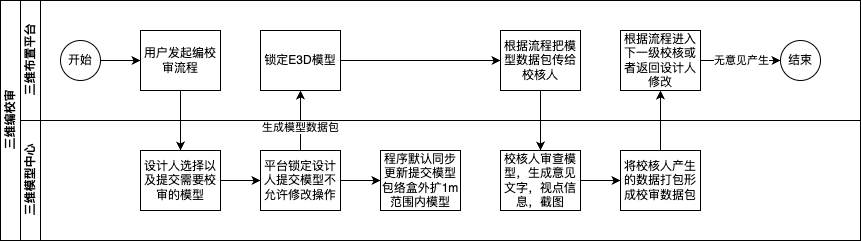

The diagram above was exported from draw.io. Its source (the exported page's mxGraphModel, read from the mxfile embedded in the PNG):
<mxGraphModel dx="776" dy="499" grid="1" gridSize="10" guides="1" tooltips="1" connect="1" arrows="1" fold="1" page="1" pageScale="1" pageWidth="3300" pageHeight="4681" math="0" shadow="0">
  <root>
    <mxCell id="0" />
    <mxCell id="1" parent="0" />
    <mxCell id="2" value="三维编校审" style="swimlane;html=1;childLayout=stackLayout;resizeParent=1;resizeParentMax=0;horizontal=0;startSize=20;horizontalStack=0;" vertex="1" parent="1">
      <mxGeometry x="120" y="120" width="860" height="240" as="geometry" />
    </mxCell>
    <mxCell id="3" value="" style="edgeStyle=orthogonalEdgeStyle;rounded=0;orthogonalLoop=1;jettySize=auto;html=1;dashed=1;endArrow=none;endFill=0;" edge="1" parent="2" source="7" target="17">
      <mxGeometry relative="1" as="geometry" />
    </mxCell>
    <mxCell id="4" value="三维布置平台" style="swimlane;html=1;startSize=20;horizontal=0;" vertex="1" parent="2">
      <mxGeometry x="20" width="840" height="120" as="geometry" />
    </mxCell>
    <mxCell id="5" value="" style="edgeStyle=orthogonalEdgeStyle;rounded=0;orthogonalLoop=1;jettySize=auto;html=1;" edge="1" parent="4" source="6" target="7">
      <mxGeometry relative="1" as="geometry" />
    </mxCell>
    <mxCell id="6" value="开始" style="ellipse;whiteSpace=wrap;html=1;" vertex="1" parent="4">
      <mxGeometry x="40" y="40" width="40" height="40" as="geometry" />
    </mxCell>
    <mxCell id="7" value="用户发起编校审流程" style="rounded=0;whiteSpace=wrap;html=1;fontFamily=Helvetica;fontSize=12;fontColor=#000000;align=center;" vertex="1" parent="4">
      <mxGeometry x="120" y="30" width="80" height="60" as="geometry" />
    </mxCell>
    <mxCell id="8" style="edgeStyle=orthogonalEdgeStyle;rounded=0;orthogonalLoop=1;jettySize=auto;html=1;" edge="1" parent="4" source="9" target="10">
      <mxGeometry relative="1" as="geometry" />
    </mxCell>
    <mxCell id="9" value="锁定E3D模型" style="rounded=0;whiteSpace=wrap;html=1;fontFamily=Helvetica;fontSize=12;fontColor=#000000;align=center;" vertex="1" parent="4">
      <mxGeometry x="240" y="30" width="80" height="60" as="geometry" />
    </mxCell>
    <mxCell id="10" value="根据流程把模型数据包传给校核人" style="rounded=0;whiteSpace=wrap;html=1;fontFamily=Helvetica;fontSize=12;fontColor=#000000;align=center;" vertex="1" parent="4">
      <mxGeometry x="480" y="30" width="80" height="60" as="geometry" />
    </mxCell>
    <mxCell id="11" value="" style="edgeStyle=orthogonalEdgeStyle;rounded=0;orthogonalLoop=1;jettySize=auto;html=1;" edge="1" parent="4" source="13" target="14">
      <mxGeometry relative="1" as="geometry" />
    </mxCell>
    <mxCell id="12" value="无意见产生" style="edgeLabel;html=1;align=center;verticalAlign=middle;resizable=0;points=[];" vertex="1" connectable="0" parent="11">
      <mxGeometry x="0.0568" relative="1" as="geometry">
        <mxPoint x="-2" as="offset" />
      </mxGeometry>
    </mxCell>
    <mxCell id="13" value="根据流程进入下一级校核或者返回设计人修改" style="rounded=0;whiteSpace=wrap;html=1;fontFamily=Helvetica;fontSize=12;fontColor=#000000;align=center;" vertex="1" parent="4">
      <mxGeometry x="600" y="30" width="80" height="60" as="geometry" />
    </mxCell>
    <mxCell id="14" value="结束" style="ellipse;whiteSpace=wrap;html=1;" vertex="1" parent="4">
      <mxGeometry x="760" y="40" width="40" height="40" as="geometry" />
    </mxCell>
    <mxCell id="15" value="三维模型中心" style="swimlane;html=1;startSize=20;horizontal=0;" vertex="1" parent="2">
      <mxGeometry x="20" y="120" width="840" height="120" as="geometry" />
    </mxCell>
    <mxCell id="16" value="" style="edgeStyle=orthogonalEdgeStyle;rounded=0;orthogonalLoop=1;jettySize=auto;html=1;" edge="1" parent="15" source="17" target="21">
      <mxGeometry relative="1" as="geometry" />
    </mxCell>
    <mxCell id="17" value="设计人选择以及提交需要校审的模型" style="rounded=0;whiteSpace=wrap;html=1;fontFamily=Helvetica;fontSize=12;fontColor=#000000;align=center;" vertex="1" parent="15">
      <mxGeometry x="120" y="30" width="80" height="60" as="geometry" />
    </mxCell>
    <mxCell id="18" value="程序默认同步更新提交模型包络盒外扩1m范围内模型" style="rounded=0;whiteSpace=wrap;html=1;fontFamily=Helvetica;fontSize=12;fontColor=#000000;align=center;" vertex="1" parent="15">
      <mxGeometry x="360" y="30" width="80" height="60" as="geometry" />
    </mxCell>
    <mxCell id="19" value="" style="edgeStyle=orthogonalEdgeStyle;rounded=0;orthogonalLoop=1;jettySize=auto;html=1;" edge="1" parent="15" source="21">
      <mxGeometry relative="1" as="geometry">
        <mxPoint x="360" y="60" as="targetPoint" />
      </mxGeometry>
    </mxCell>
    <mxCell id="20" value="" style="edgeStyle=orthogonalEdgeStyle;rounded=0;orthogonalLoop=1;jettySize=auto;html=1;" edge="1" parent="15" source="21" target="18">
      <mxGeometry relative="1" as="geometry" />
    </mxCell>
    <mxCell id="21" value="平台锁定设计人提交模型不允许修改操作" style="rounded=0;whiteSpace=wrap;html=1;fontFamily=Helvetica;fontSize=12;fontColor=#000000;align=center;" vertex="1" parent="15">
      <mxGeometry x="240" y="30" width="80" height="60" as="geometry" />
    </mxCell>
    <mxCell id="22" value="" style="edgeStyle=orthogonalEdgeStyle;rounded=0;orthogonalLoop=1;jettySize=auto;html=1;" edge="1" parent="15" source="23" target="24">
      <mxGeometry relative="1" as="geometry" />
    </mxCell>
    <mxCell id="23" value="校核人审查模型，生成意见文字，视点信息，截图" style="rounded=0;whiteSpace=wrap;html=1;fontFamily=Helvetica;fontSize=12;fontColor=#000000;align=center;" vertex="1" parent="15">
      <mxGeometry x="480" y="30" width="80" height="60" as="geometry" />
    </mxCell>
    <mxCell id="24" value="将校核人产生的数据打包形成校审数据包" style="rounded=0;whiteSpace=wrap;html=1;fontFamily=Helvetica;fontSize=12;fontColor=#000000;align=center;" vertex="1" parent="15">
      <mxGeometry x="600" y="30" width="80" height="60" as="geometry" />
    </mxCell>
    <mxCell id="25" value="" style="edgeStyle=orthogonalEdgeStyle;rounded=0;orthogonalLoop=1;jettySize=auto;html=1;" edge="1" parent="2" source="7" target="17">
      <mxGeometry relative="1" as="geometry" />
    </mxCell>
    <mxCell id="26" value="" style="edgeStyle=orthogonalEdgeStyle;rounded=0;orthogonalLoop=1;jettySize=auto;html=1;" edge="1" parent="2" source="21" target="9">
      <mxGeometry relative="1" as="geometry" />
    </mxCell>
    <mxCell id="27" value="生成模型数据包" style="edgeLabel;html=1;align=center;verticalAlign=middle;resizable=0;points=[];" vertex="1" connectable="0" parent="26">
      <mxGeometry x="-0.2281" relative="1" as="geometry">
        <mxPoint as="offset" />
      </mxGeometry>
    </mxCell>
    <mxCell id="28" value="" style="edgeStyle=orthogonalEdgeStyle;rounded=0;orthogonalLoop=1;jettySize=auto;html=1;" edge="1" parent="2" source="10" target="23">
      <mxGeometry relative="1" as="geometry" />
    </mxCell>
    <mxCell id="29" value="" style="edgeStyle=orthogonalEdgeStyle;rounded=0;orthogonalLoop=1;jettySize=auto;html=1;" edge="1" parent="2" source="24" target="13">
      <mxGeometry relative="1" as="geometry" />
    </mxCell>
  </root>
</mxGraphModel>